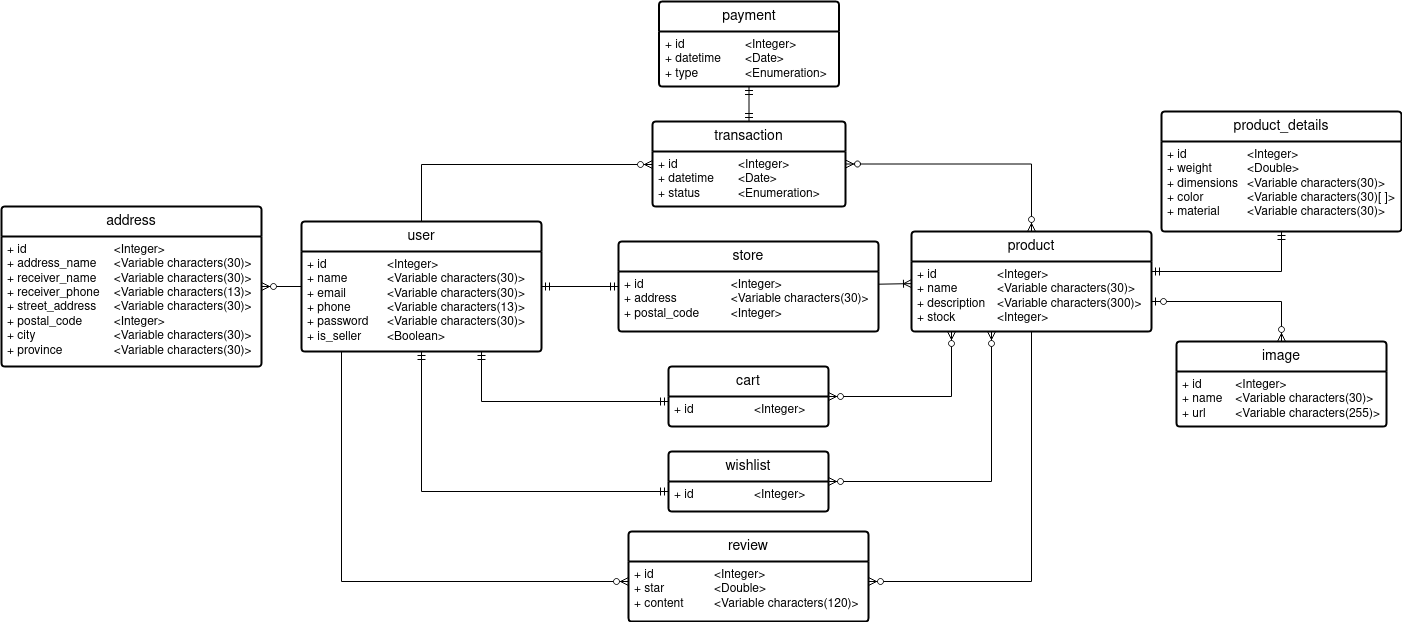

The diagram above was exported from draw.io. Its source (the exported page's mxGraphModel, read from the mxfile embedded in the PNG):
<mxGraphModel dx="900" dy="553" grid="1" gridSize="10" guides="1" tooltips="1" connect="1" arrows="1" fold="1" page="1" pageScale="1" pageWidth="1654" pageHeight="1169" background="#ffffff" math="0" shadow="0">
  <root>
    <mxCell id="0" />
    <mxCell id="1" parent="0" />
    <mxCell id="_NR1iHdTnhsiFUOq5tmg-2" value="user" style="swimlane;childLayout=stackLayout;horizontal=1;startSize=30;horizontalStack=0;rounded=1;fontSize=14;fontStyle=0;strokeWidth=2;resizeParent=0;resizeLast=1;shadow=0;dashed=0;align=center;arcSize=4;whiteSpace=wrap;html=1;" parent="1" vertex="1">
      <mxGeometry x="380" y="450" width="240" height="130" as="geometry" />
    </mxCell>
    <mxCell id="_NR1iHdTnhsiFUOq5tmg-3" value="&lt;div&gt;+ id&lt;span style=&quot;white-space: pre;&quot;&gt;&#09;&lt;/span&gt;&lt;span style=&quot;white-space: pre;&quot;&gt;&#09;&lt;/span&gt;&lt;span style=&quot;white-space: pre;&quot;&gt;&#09;&lt;/span&gt;&amp;lt;Integer&amp;gt;&lt;/div&gt;&lt;div&gt;+ name&lt;span style=&quot;white-space: pre;&quot;&gt;&lt;span style=&quot;white-space: pre;&quot;&gt;&#09;&lt;/span&gt;&#09;&lt;/span&gt;&amp;lt;Variable characters(30)&amp;gt;&lt;br&gt;&lt;/div&gt;&lt;div&gt;+ email&lt;span style=&quot;white-space: pre;&quot;&gt;&#09;&lt;/span&gt;&lt;span style=&quot;white-space: pre;&quot;&gt;&#09;&lt;/span&gt;&amp;lt;Variable characters(30)&amp;gt;&lt;br&gt;&lt;/div&gt;&lt;div&gt;+ phone&lt;span style=&quot;white-space: pre;&quot;&gt;&#09;&lt;/span&gt;&lt;span style=&quot;white-space: pre;&quot;&gt;&#09;&lt;/span&gt;&amp;lt;Variable characters(13)&amp;gt;&lt;br&gt;&lt;/div&gt;&lt;div&gt;+ password&lt;span style=&quot;white-space: pre;&quot;&gt;&#09;&lt;/span&gt;&amp;lt;Variable characters(30)&amp;gt;&lt;br&gt;&lt;/div&gt;&lt;div&gt;+ is_seller&lt;span style=&quot;white-space: pre;&quot;&gt;&#09;&lt;/span&gt;&amp;lt;Boolean&amp;gt;&lt;br&gt;&lt;/div&gt;" style="align=left;strokeColor=none;fillColor=none;spacingLeft=4;fontSize=12;verticalAlign=top;resizable=0;rotatable=0;part=1;html=1;" parent="_NR1iHdTnhsiFUOq5tmg-2" vertex="1">
      <mxGeometry y="30" width="240" height="100" as="geometry" />
    </mxCell>
    <mxCell id="_NR1iHdTnhsiFUOq5tmg-4" value="address" style="swimlane;childLayout=stackLayout;horizontal=1;startSize=30;horizontalStack=0;rounded=1;fontSize=14;fontStyle=0;strokeWidth=2;resizeParent=0;resizeLast=1;shadow=0;dashed=0;align=center;arcSize=4;whiteSpace=wrap;html=1;" parent="1" vertex="1">
      <mxGeometry x="80" y="435" width="260" height="160" as="geometry" />
    </mxCell>
    <mxCell id="_NR1iHdTnhsiFUOq5tmg-5" value="&lt;div&gt;+ id&lt;span style=&quot;white-space: pre;&quot;&gt;&#09;&lt;/span&gt;&lt;span style=&quot;white-space: pre;&quot;&gt;&#09;&lt;/span&gt;&lt;span style=&quot;white-space: pre;&quot;&gt;&#09;&lt;/span&gt;&lt;span style=&quot;white-space: pre;&quot;&gt;&#09;&lt;/span&gt;&amp;lt;Integer&amp;gt;&lt;/div&gt;&lt;div&gt;+ address_name&lt;span style=&quot;white-space: pre;&quot;&gt;&#09;&lt;/span&gt;&amp;lt;Variable characters(30)&amp;gt;&lt;br&gt;&lt;/div&gt;&lt;div&gt;+ receiver_name&lt;span style=&quot;white-space: pre;&quot;&gt;&#09;&lt;/span&gt;&amp;lt;Variable characters(30)&amp;gt;&lt;br&gt;&lt;/div&gt;&lt;div&gt;+ receiver_phone&lt;span style=&quot;white-space: pre;&quot;&gt;&#09;&lt;/span&gt;&amp;lt;Variable characters(13)&amp;gt;&lt;br&gt;&lt;/div&gt;&lt;div&gt;+ street_address&lt;span style=&quot;white-space: pre;&quot;&gt;&#09;&lt;/span&gt;&amp;lt;Variable characters(30)&amp;gt;&lt;br&gt;&lt;/div&gt;&lt;div&gt;+ postal_code&lt;span style=&quot;white-space: pre;&quot;&gt;&#09;&lt;/span&gt;&lt;span style=&quot;white-space: pre;&quot;&gt;&#09;&lt;/span&gt;&amp;lt;Integer&amp;gt;&lt;/div&gt;&lt;div&gt;+ city&lt;span style=&quot;white-space: pre;&quot;&gt;&#09;&lt;/span&gt;&lt;span style=&quot;white-space: pre;&quot;&gt;&#09;&lt;/span&gt;&lt;span style=&quot;white-space: pre;&quot;&gt;&#09;&lt;/span&gt;&amp;lt;Variable characters(30)&amp;gt;&lt;br&gt;&lt;/div&gt;&lt;div&gt;+ province&lt;span style=&quot;white-space: pre;&quot;&gt;&#09;&lt;/span&gt;&lt;span style=&quot;white-space: pre;&quot;&gt;&#09;&lt;/span&gt;&amp;lt;Variable characters(30)&amp;gt;&lt;br&gt;&lt;/div&gt;" style="align=left;strokeColor=none;fillColor=none;spacingLeft=4;fontSize=12;verticalAlign=top;resizable=0;rotatable=0;part=1;html=1;" parent="_NR1iHdTnhsiFUOq5tmg-4" vertex="1">
      <mxGeometry y="30" width="260" height="130" as="geometry" />
    </mxCell>
    <mxCell id="_NR1iHdTnhsiFUOq5tmg-6" value="" style="fontSize=12;html=1;endArrow=ERzeroToMany;endFill=1;rounded=0;" parent="1" source="_NR1iHdTnhsiFUOq5tmg-2" target="_NR1iHdTnhsiFUOq5tmg-4" edge="1">
      <mxGeometry width="100" height="100" relative="1" as="geometry">
        <mxPoint x="950" y="470" as="sourcePoint" />
        <mxPoint x="1050" y="370" as="targetPoint" />
      </mxGeometry>
    </mxCell>
    <mxCell id="_NR1iHdTnhsiFUOq5tmg-7" value="store" style="swimlane;childLayout=stackLayout;horizontal=1;startSize=30;horizontalStack=0;rounded=1;fontSize=14;fontStyle=0;strokeWidth=2;resizeParent=0;resizeLast=1;shadow=0;dashed=0;align=center;arcSize=4;whiteSpace=wrap;html=1;" parent="1" vertex="1">
      <mxGeometry x="697" y="470" width="260" height="90" as="geometry" />
    </mxCell>
    <mxCell id="_NR1iHdTnhsiFUOq5tmg-8" value="&lt;div&gt;+ id&lt;span style=&quot;white-space: pre;&quot;&gt;&#09;&lt;/span&gt;&lt;span style=&quot;white-space: pre;&quot;&gt;&#09;&lt;/span&gt;&lt;span style=&quot;white-space: pre;&quot;&gt;&#09;&lt;/span&gt;&lt;span style=&quot;white-space: pre;&quot;&gt;&#09;&lt;/span&gt;&amp;lt;Integer&amp;gt;&lt;/div&gt;&lt;div&gt;+ address&lt;span style=&quot;white-space: pre;&quot;&gt;&#09;&lt;/span&gt;&lt;span style=&quot;white-space: pre;&quot;&gt;&#09;&lt;/span&gt;&amp;lt;Variable characters(30)&amp;gt;&lt;br&gt;&lt;/div&gt;&lt;div&gt;+ postal_code&lt;span style=&quot;white-space: pre;&quot;&gt;&#09;&lt;/span&gt;&lt;span style=&quot;white-space: pre;&quot;&gt;&#09;&lt;/span&gt;&amp;lt;Integer&amp;gt;&lt;br&gt;&lt;/div&gt;" style="align=left;strokeColor=none;fillColor=none;spacingLeft=4;fontSize=12;verticalAlign=top;resizable=0;rotatable=0;part=1;html=1;" parent="_NR1iHdTnhsiFUOq5tmg-7" vertex="1">
      <mxGeometry y="30" width="260" height="60" as="geometry" />
    </mxCell>
    <mxCell id="_NR1iHdTnhsiFUOq5tmg-9" value="" style="fontSize=12;html=1;endArrow=ERmandOne;startArrow=ERmandOne;rounded=0;" parent="1" source="_NR1iHdTnhsiFUOq5tmg-2" target="_NR1iHdTnhsiFUOq5tmg-7" edge="1">
      <mxGeometry width="100" height="100" relative="1" as="geometry">
        <mxPoint x="1030" y="520" as="sourcePoint" />
        <mxPoint x="1130" y="420" as="targetPoint" />
      </mxGeometry>
    </mxCell>
    <mxCell id="_NR1iHdTnhsiFUOq5tmg-12" value="product" style="swimlane;childLayout=stackLayout;horizontal=1;startSize=30;horizontalStack=0;rounded=1;fontSize=14;fontStyle=0;strokeWidth=2;resizeParent=0;resizeLast=1;shadow=0;dashed=0;align=center;arcSize=4;whiteSpace=wrap;html=1;" parent="1" vertex="1">
      <mxGeometry x="990" y="460" width="240" height="100" as="geometry" />
    </mxCell>
    <mxCell id="_NR1iHdTnhsiFUOq5tmg-13" value="&lt;div&gt;+ id&lt;span style=&quot;white-space: pre;&quot;&gt;&#09;&lt;/span&gt;&lt;span style=&quot;white-space: pre;&quot;&gt;&#09;&lt;/span&gt;&lt;span style=&quot;white-space: pre;&quot;&gt;&#09;&lt;/span&gt;&amp;lt;Integer&amp;gt;&lt;/div&gt;&lt;div&gt;+ name&lt;span style=&quot;white-space: pre;&quot;&gt;&#09;&lt;/span&gt;&lt;span style=&quot;white-space: pre;&quot;&gt;&#09;&lt;/span&gt;&amp;lt;Variable characters(30)&amp;gt;&lt;br&gt;&lt;/div&gt;&lt;div&gt;+ description&lt;span style=&quot;white-space: pre;&quot;&gt;&#09;&lt;/span&gt;&amp;lt;Variable characters(300)&amp;gt;&lt;br&gt;&lt;/div&gt;&lt;div&gt;+ stock&lt;span style=&quot;white-space: pre;&quot;&gt;&#09;&lt;/span&gt;&lt;span style=&quot;white-space: pre;&quot;&gt;&#09;&lt;/span&gt;&amp;lt;Integer&amp;gt;&lt;br&gt;&lt;/div&gt;" style="align=left;strokeColor=none;fillColor=none;spacingLeft=4;fontSize=12;verticalAlign=top;resizable=0;rotatable=0;part=1;html=1;" parent="_NR1iHdTnhsiFUOq5tmg-12" vertex="1">
      <mxGeometry y="30" width="240" height="70" as="geometry" />
    </mxCell>
    <mxCell id="_NR1iHdTnhsiFUOq5tmg-14" value="" style="fontSize=12;html=1;endArrow=ERoneToMany;rounded=0;" parent="1" source="_NR1iHdTnhsiFUOq5tmg-7" target="_NR1iHdTnhsiFUOq5tmg-12" edge="1">
      <mxGeometry width="100" height="100" relative="1" as="geometry">
        <mxPoint x="1090" y="570" as="sourcePoint" />
        <mxPoint x="1190" y="470" as="targetPoint" />
      </mxGeometry>
    </mxCell>
    <mxCell id="_NR1iHdTnhsiFUOq5tmg-15" value="product_details" style="swimlane;childLayout=stackLayout;horizontal=1;startSize=30;horizontalStack=0;rounded=1;fontSize=14;fontStyle=0;strokeWidth=2;resizeParent=0;resizeLast=1;shadow=0;dashed=0;align=center;arcSize=4;whiteSpace=wrap;html=1;" parent="1" vertex="1">
      <mxGeometry x="1240" y="340" width="240" height="120" as="geometry" />
    </mxCell>
    <mxCell id="_NR1iHdTnhsiFUOq5tmg-16" value="&lt;div&gt;+ id&lt;span style=&quot;white-space: pre;&quot;&gt;&#09;&lt;/span&gt;&lt;span style=&quot;white-space: pre;&quot;&gt;&#09;&lt;/span&gt;&lt;span style=&quot;white-space: pre;&quot;&gt;&#09;&lt;/span&gt;&amp;lt;Integer&amp;gt;&lt;/div&gt;&lt;div&gt;+ weight&lt;span style=&quot;white-space: pre;&quot;&gt;&#09;&lt;/span&gt;&lt;span style=&quot;white-space: pre;&quot;&gt;&#09;&lt;/span&gt;&amp;lt;Double&amp;gt;&lt;/div&gt;&lt;div&gt;+ dimensions&lt;span style=&quot;white-space: pre;&quot;&gt;&#09;&lt;/span&gt;&amp;lt;Variable characters(30)&amp;gt;&lt;br&gt;&lt;/div&gt;&lt;div&gt;+ color&lt;span style=&quot;white-space: pre;&quot;&gt;&#09;&lt;/span&gt;&lt;span style=&quot;white-space: pre;&quot;&gt;&#09;&lt;/span&gt;&amp;lt;Variable characters(30)[ ]&amp;gt;&lt;br&gt;&lt;/div&gt;&lt;div&gt;+ material&lt;span style=&quot;white-space: pre;&quot;&gt;&#09;&lt;/span&gt;&amp;lt;Variable characters(30)&amp;gt;&lt;br&gt;&lt;/div&gt;" style="align=left;strokeColor=none;fillColor=none;spacingLeft=4;fontSize=12;verticalAlign=top;resizable=0;rotatable=0;part=1;html=1;" parent="_NR1iHdTnhsiFUOq5tmg-15" vertex="1">
      <mxGeometry y="30" width="240" height="90" as="geometry" />
    </mxCell>
    <mxCell id="_NR1iHdTnhsiFUOq5tmg-17" value="" style="fontSize=12;html=1;endArrow=ERmandOne;startArrow=ERmandOne;rounded=0;edgeStyle=orthogonalEdgeStyle;" parent="1" source="_NR1iHdTnhsiFUOq5tmg-12" target="_NR1iHdTnhsiFUOq5tmg-15" edge="1">
      <mxGeometry width="100" height="100" relative="1" as="geometry">
        <mxPoint x="1032" y="570" as="sourcePoint" />
        <mxPoint x="1132" y="470" as="targetPoint" />
        <Array as="points">
          <mxPoint x="1360" y="500" />
        </Array>
      </mxGeometry>
    </mxCell>
    <mxCell id="_NR1iHdTnhsiFUOq5tmg-18" value="review" style="swimlane;childLayout=stackLayout;horizontal=1;startSize=30;horizontalStack=0;rounded=1;fontSize=14;fontStyle=0;strokeWidth=2;resizeParent=0;resizeLast=1;shadow=0;dashed=0;align=center;arcSize=4;whiteSpace=wrap;html=1;" parent="1" vertex="1">
      <mxGeometry x="707" y="760" width="240" height="90" as="geometry" />
    </mxCell>
    <mxCell id="_NR1iHdTnhsiFUOq5tmg-19" value="&lt;div&gt;+ id&lt;span style=&quot;white-space: pre;&quot;&gt;&#09;&lt;/span&gt;&lt;span style=&quot;white-space: pre;&quot;&gt;&#09;&lt;/span&gt;&lt;span style=&quot;white-space: pre;&quot;&gt;&#09;&lt;/span&gt;&amp;lt;Integer&amp;gt;&lt;/div&gt;&lt;div&gt;+ star&lt;span style=&quot;white-space: pre;&quot;&gt;&#09;&lt;/span&gt;&lt;span style=&quot;white-space: pre;&quot;&gt;&#09;&lt;/span&gt;&amp;lt;Double&amp;gt;&lt;/div&gt;&lt;div&gt;+ content&lt;span style=&quot;white-space: pre;&quot;&gt;&#09;&lt;/span&gt;&lt;span style=&quot;white-space: pre;&quot;&gt;&#09;&lt;/span&gt;&amp;lt;Variable characters(120)&amp;gt;&lt;br&gt;&lt;/div&gt;" style="align=left;strokeColor=none;fillColor=none;spacingLeft=4;fontSize=12;verticalAlign=top;resizable=0;rotatable=0;part=1;html=1;" parent="_NR1iHdTnhsiFUOq5tmg-18" vertex="1">
      <mxGeometry y="30" width="240" height="60" as="geometry" />
    </mxCell>
    <mxCell id="_NR1iHdTnhsiFUOq5tmg-20" value="" style="fontSize=12;html=1;endArrow=ERzeroToMany;endFill=1;rounded=0;edgeStyle=orthogonalEdgeStyle;" parent="1" source="_NR1iHdTnhsiFUOq5tmg-12" target="_NR1iHdTnhsiFUOq5tmg-18" edge="1">
      <mxGeometry width="100" height="100" relative="1" as="geometry">
        <mxPoint x="1032" y="570" as="sourcePoint" />
        <mxPoint x="1132" y="470" as="targetPoint" />
        <Array as="points">
          <mxPoint x="1110" y="810" />
        </Array>
      </mxGeometry>
    </mxCell>
    <mxCell id="_NR1iHdTnhsiFUOq5tmg-21" value="" style="edgeStyle=orthogonalEdgeStyle;fontSize=12;html=1;endArrow=ERzeroToMany;endFill=1;rounded=0;" parent="1" source="_NR1iHdTnhsiFUOq5tmg-2" target="_NR1iHdTnhsiFUOq5tmg-18" edge="1">
      <mxGeometry width="100" height="100" relative="1" as="geometry">
        <mxPoint x="1090" y="590" as="sourcePoint" />
        <mxPoint x="1190" y="490" as="targetPoint" />
        <Array as="points">
          <mxPoint x="420" y="810" />
        </Array>
      </mxGeometry>
    </mxCell>
    <mxCell id="_NR1iHdTnhsiFUOq5tmg-22" value="image" style="swimlane;childLayout=stackLayout;horizontal=1;startSize=30;horizontalStack=0;rounded=1;fontSize=14;fontStyle=0;strokeWidth=2;resizeParent=0;resizeLast=1;shadow=0;dashed=0;align=center;arcSize=4;whiteSpace=wrap;html=1;" parent="1" vertex="1">
      <mxGeometry x="1255" y="570" width="210" height="85" as="geometry" />
    </mxCell>
    <mxCell id="_NR1iHdTnhsiFUOq5tmg-23" value="&lt;div&gt;+ id&lt;span style=&quot;white-space: pre;&quot;&gt;&#09;&lt;/span&gt;&lt;span style=&quot;white-space: pre;&quot;&gt;&#09;&lt;/span&gt;&amp;lt;Integer&amp;gt;&lt;/div&gt;&lt;div&gt;+ name&lt;span style=&quot;white-space: pre;&quot;&gt;&#09;&lt;/span&gt;&amp;lt;Variable characters(30)&amp;gt;&lt;br&gt;&lt;/div&gt;+ url&lt;span style=&quot;white-space: pre;&quot;&gt;&#09;&lt;/span&gt;&amp;lt;Variable characters(255)&amp;gt;" style="align=left;strokeColor=none;fillColor=none;spacingLeft=4;fontSize=12;verticalAlign=top;resizable=0;rotatable=0;part=1;html=1;" parent="_NR1iHdTnhsiFUOq5tmg-22" vertex="1">
      <mxGeometry y="30" width="210" height="55" as="geometry" />
    </mxCell>
    <mxCell id="_NR1iHdTnhsiFUOq5tmg-24" value="" style="fontSize=12;html=1;endArrow=ERzeroToMany;startArrow=ERzeroToOne;rounded=0;edgeStyle=orthogonalEdgeStyle;" parent="1" source="_NR1iHdTnhsiFUOq5tmg-12" target="_NR1iHdTnhsiFUOq5tmg-22" edge="1">
      <mxGeometry width="100" height="100" relative="1" as="geometry">
        <mxPoint x="1032" y="590" as="sourcePoint" />
        <mxPoint x="1132" y="490" as="targetPoint" />
        <Array as="points">
          <mxPoint x="1360" y="530" />
        </Array>
      </mxGeometry>
    </mxCell>
    <mxCell id="aNNC338zE6aNhobC1zXS-1" value="transaction" style="swimlane;childLayout=stackLayout;horizontal=1;startSize=30;horizontalStack=0;rounded=1;fontSize=14;fontStyle=0;strokeWidth=2;resizeParent=0;resizeLast=1;shadow=0;dashed=0;align=center;arcSize=4;whiteSpace=wrap;html=1;" vertex="1" parent="1">
      <mxGeometry x="731" y="350" width="193" height="85" as="geometry" />
    </mxCell>
    <mxCell id="aNNC338zE6aNhobC1zXS-2" value="&lt;div&gt;+ id&lt;span style=&quot;white-space: pre;&quot;&gt;&#09;&lt;/span&gt;&lt;span style=&quot;white-space: pre;&quot;&gt;&#09;&lt;/span&gt;&lt;span style=&quot;white-space: pre;&quot;&gt;&#09;&lt;/span&gt;&amp;lt;Integer&amp;gt;&lt;/div&gt;&lt;div&gt;+ datetime&lt;span style=&quot;white-space: pre;&quot;&gt;&#09;&lt;/span&gt;&amp;lt;Date&amp;gt;&lt;/div&gt;&lt;div&gt;+ status&lt;span style=&quot;white-space: pre;&quot;&gt;&#09;&lt;/span&gt;&lt;span style=&quot;white-space: pre;&quot;&gt;&#09;&lt;/span&gt;&amp;lt;Enumeration&amp;gt;&lt;br&gt;&lt;/div&gt;" style="align=left;strokeColor=none;fillColor=none;spacingLeft=4;fontSize=12;verticalAlign=top;resizable=0;rotatable=0;part=1;html=1;" vertex="1" parent="aNNC338zE6aNhobC1zXS-1">
      <mxGeometry y="30" width="193" height="55" as="geometry" />
    </mxCell>
    <mxCell id="aNNC338zE6aNhobC1zXS-3" value="" style="fontSize=12;html=1;endArrow=ERzeroToMany;endFill=1;rounded=0;edgeStyle=orthogonalEdgeStyle;" edge="1" parent="1" source="_NR1iHdTnhsiFUOq5tmg-2" target="aNNC338zE6aNhobC1zXS-1">
      <mxGeometry width="100" height="100" relative="1" as="geometry">
        <mxPoint x="840" y="520" as="sourcePoint" />
        <mxPoint x="940" y="420" as="targetPoint" />
        <Array as="points">
          <mxPoint x="850" y="393" />
        </Array>
      </mxGeometry>
    </mxCell>
    <mxCell id="aNNC338zE6aNhobC1zXS-6" value="payment" style="swimlane;childLayout=stackLayout;horizontal=1;startSize=30;horizontalStack=0;rounded=1;fontSize=14;fontStyle=0;strokeWidth=2;resizeParent=0;resizeLast=1;shadow=0;dashed=0;align=center;arcSize=4;whiteSpace=wrap;html=1;" vertex="1" parent="1">
      <mxGeometry x="737.5" y="230" width="180" height="85" as="geometry" />
    </mxCell>
    <mxCell id="aNNC338zE6aNhobC1zXS-7" value="&lt;div&gt;+ id&lt;span style=&quot;white-space: pre;&quot;&gt;&#09;&lt;/span&gt;&lt;span style=&quot;white-space: pre;&quot;&gt;&#09;&lt;/span&gt;&lt;span style=&quot;white-space: pre;&quot;&gt;&#09;&lt;/span&gt;&amp;lt;Integer&amp;gt;&lt;/div&gt;&lt;div&gt;+ datetime&lt;span style=&quot;white-space: pre;&quot;&gt;&#09;&lt;/span&gt;&amp;lt;Date&amp;gt;&lt;/div&gt;&lt;div&gt;+ type&lt;span style=&quot;white-space: pre;&quot;&gt;&#09;&lt;/span&gt;&lt;span style=&quot;white-space: pre;&quot;&gt;&#09;&lt;/span&gt;&amp;lt;Enumeration&amp;gt;&lt;br&gt;&lt;/div&gt;" style="align=left;strokeColor=none;fillColor=none;spacingLeft=4;fontSize=12;verticalAlign=top;resizable=0;rotatable=0;part=1;html=1;" vertex="1" parent="aNNC338zE6aNhobC1zXS-6">
      <mxGeometry y="30" width="180" height="55" as="geometry" />
    </mxCell>
    <mxCell id="aNNC338zE6aNhobC1zXS-8" value="" style="fontSize=12;html=1;endArrow=ERmandOne;startArrow=ERmandOne;rounded=0;" edge="1" parent="1" source="aNNC338zE6aNhobC1zXS-1" target="aNNC338zE6aNhobC1zXS-6">
      <mxGeometry width="100" height="100" relative="1" as="geometry">
        <mxPoint x="1060" y="365" as="sourcePoint" />
        <mxPoint x="1160" y="265" as="targetPoint" />
      </mxGeometry>
    </mxCell>
    <mxCell id="aNNC338zE6aNhobC1zXS-11" value="" style="edgeStyle=orthogonalEdgeStyle;fontSize=12;html=1;endArrow=ERzeroToMany;endFill=1;startArrow=ERzeroToMany;rounded=0;" edge="1" parent="1" source="aNNC338zE6aNhobC1zXS-1" target="_NR1iHdTnhsiFUOq5tmg-12">
      <mxGeometry width="100" height="100" relative="1" as="geometry">
        <mxPoint x="1100" y="460" as="sourcePoint" />
        <mxPoint x="1200" y="360" as="targetPoint" />
      </mxGeometry>
    </mxCell>
    <mxCell id="aNNC338zE6aNhobC1zXS-12" value="wishlist" style="swimlane;childLayout=stackLayout;horizontal=1;startSize=30;horizontalStack=0;rounded=1;fontSize=14;fontStyle=0;strokeWidth=2;resizeParent=0;resizeLast=1;shadow=0;dashed=0;align=center;arcSize=4;whiteSpace=wrap;html=1;" vertex="1" parent="1">
      <mxGeometry x="747" y="680" width="160" height="60" as="geometry" />
    </mxCell>
    <mxCell id="aNNC338zE6aNhobC1zXS-13" value="+ id&lt;span style=&quot;white-space: pre;&quot;&gt;&#09;&lt;/span&gt;&lt;span style=&quot;white-space: pre;&quot;&gt;&#09;&lt;span style=&quot;white-space: pre;&quot;&gt;&#09;&lt;/span&gt;&lt;/span&gt;&amp;lt;Integer&amp;gt;" style="align=left;strokeColor=none;fillColor=none;spacingLeft=4;fontSize=12;verticalAlign=top;resizable=0;rotatable=0;part=1;html=1;" vertex="1" parent="aNNC338zE6aNhobC1zXS-12">
      <mxGeometry y="30" width="160" height="30" as="geometry" />
    </mxCell>
    <mxCell id="aNNC338zE6aNhobC1zXS-14" value="" style="fontSize=12;html=1;endArrow=ERmandOne;startArrow=ERmandOne;rounded=0;edgeStyle=orthogonalEdgeStyle;" edge="1" parent="1" source="_NR1iHdTnhsiFUOq5tmg-2" target="aNNC338zE6aNhobC1zXS-12">
      <mxGeometry width="100" height="100" relative="1" as="geometry">
        <mxPoint x="950" y="750" as="sourcePoint" />
        <mxPoint x="1050" y="650" as="targetPoint" />
        <Array as="points">
          <mxPoint x="500" y="720" />
        </Array>
      </mxGeometry>
    </mxCell>
    <mxCell id="aNNC338zE6aNhobC1zXS-16" value="cart" style="swimlane;childLayout=stackLayout;horizontal=1;startSize=30;horizontalStack=0;rounded=1;fontSize=14;fontStyle=0;strokeWidth=2;resizeParent=0;resizeLast=1;shadow=0;dashed=0;align=center;arcSize=4;whiteSpace=wrap;html=1;" vertex="1" parent="1">
      <mxGeometry x="747" y="595" width="160" height="60" as="geometry" />
    </mxCell>
    <mxCell id="aNNC338zE6aNhobC1zXS-17" value="+ id&lt;span style=&quot;white-space: pre;&quot;&gt;&#09;&lt;/span&gt;&lt;span style=&quot;white-space: pre;&quot;&gt;&#09;&lt;/span&gt;&lt;span style=&quot;white-space: pre;&quot;&gt;&#09;&lt;/span&gt;&amp;lt;Integer&amp;gt;" style="align=left;strokeColor=none;fillColor=none;spacingLeft=4;fontSize=12;verticalAlign=top;resizable=0;rotatable=0;part=1;html=1;" vertex="1" parent="aNNC338zE6aNhobC1zXS-16">
      <mxGeometry y="30" width="160" height="30" as="geometry" />
    </mxCell>
    <mxCell id="aNNC338zE6aNhobC1zXS-18" value="" style="edgeStyle=orthogonalEdgeStyle;fontSize=12;html=1;endArrow=ERmandOne;startArrow=ERmandOne;rounded=0;" edge="1" parent="1" source="_NR1iHdTnhsiFUOq5tmg-2" target="aNNC338zE6aNhobC1zXS-16">
      <mxGeometry width="100" height="100" relative="1" as="geometry">
        <mxPoint x="950" y="750" as="sourcePoint" />
        <mxPoint x="1050" y="650" as="targetPoint" />
        <Array as="points">
          <mxPoint x="560" y="630" />
        </Array>
      </mxGeometry>
    </mxCell>
    <mxCell id="fNltP23-cf_o8HFQaHY5-1" value="" style="edgeStyle=orthogonalEdgeStyle;fontSize=12;html=1;endArrow=ERzeroToMany;endFill=1;startArrow=ERzeroToMany;rounded=0;" edge="1" parent="1" source="aNNC338zE6aNhobC1zXS-16" target="_NR1iHdTnhsiFUOq5tmg-12">
      <mxGeometry width="100" height="100" relative="1" as="geometry">
        <mxPoint x="1040" y="660" as="sourcePoint" />
        <mxPoint x="1140" y="560" as="targetPoint" />
        <Array as="points">
          <mxPoint x="1030" y="625" />
        </Array>
      </mxGeometry>
    </mxCell>
    <mxCell id="fNltP23-cf_o8HFQaHY5-2" value="" style="edgeStyle=orthogonalEdgeStyle;fontSize=12;html=1;endArrow=ERzeroToMany;endFill=1;startArrow=ERzeroToMany;rounded=0;" edge="1" parent="1" source="aNNC338zE6aNhobC1zXS-12" target="_NR1iHdTnhsiFUOq5tmg-12">
      <mxGeometry width="100" height="100" relative="1" as="geometry">
        <mxPoint x="1040" y="660" as="sourcePoint" />
        <mxPoint x="1140" y="560" as="targetPoint" />
        <Array as="points">
          <mxPoint x="1070" y="710" />
        </Array>
      </mxGeometry>
    </mxCell>
  </root>
</mxGraphModel>